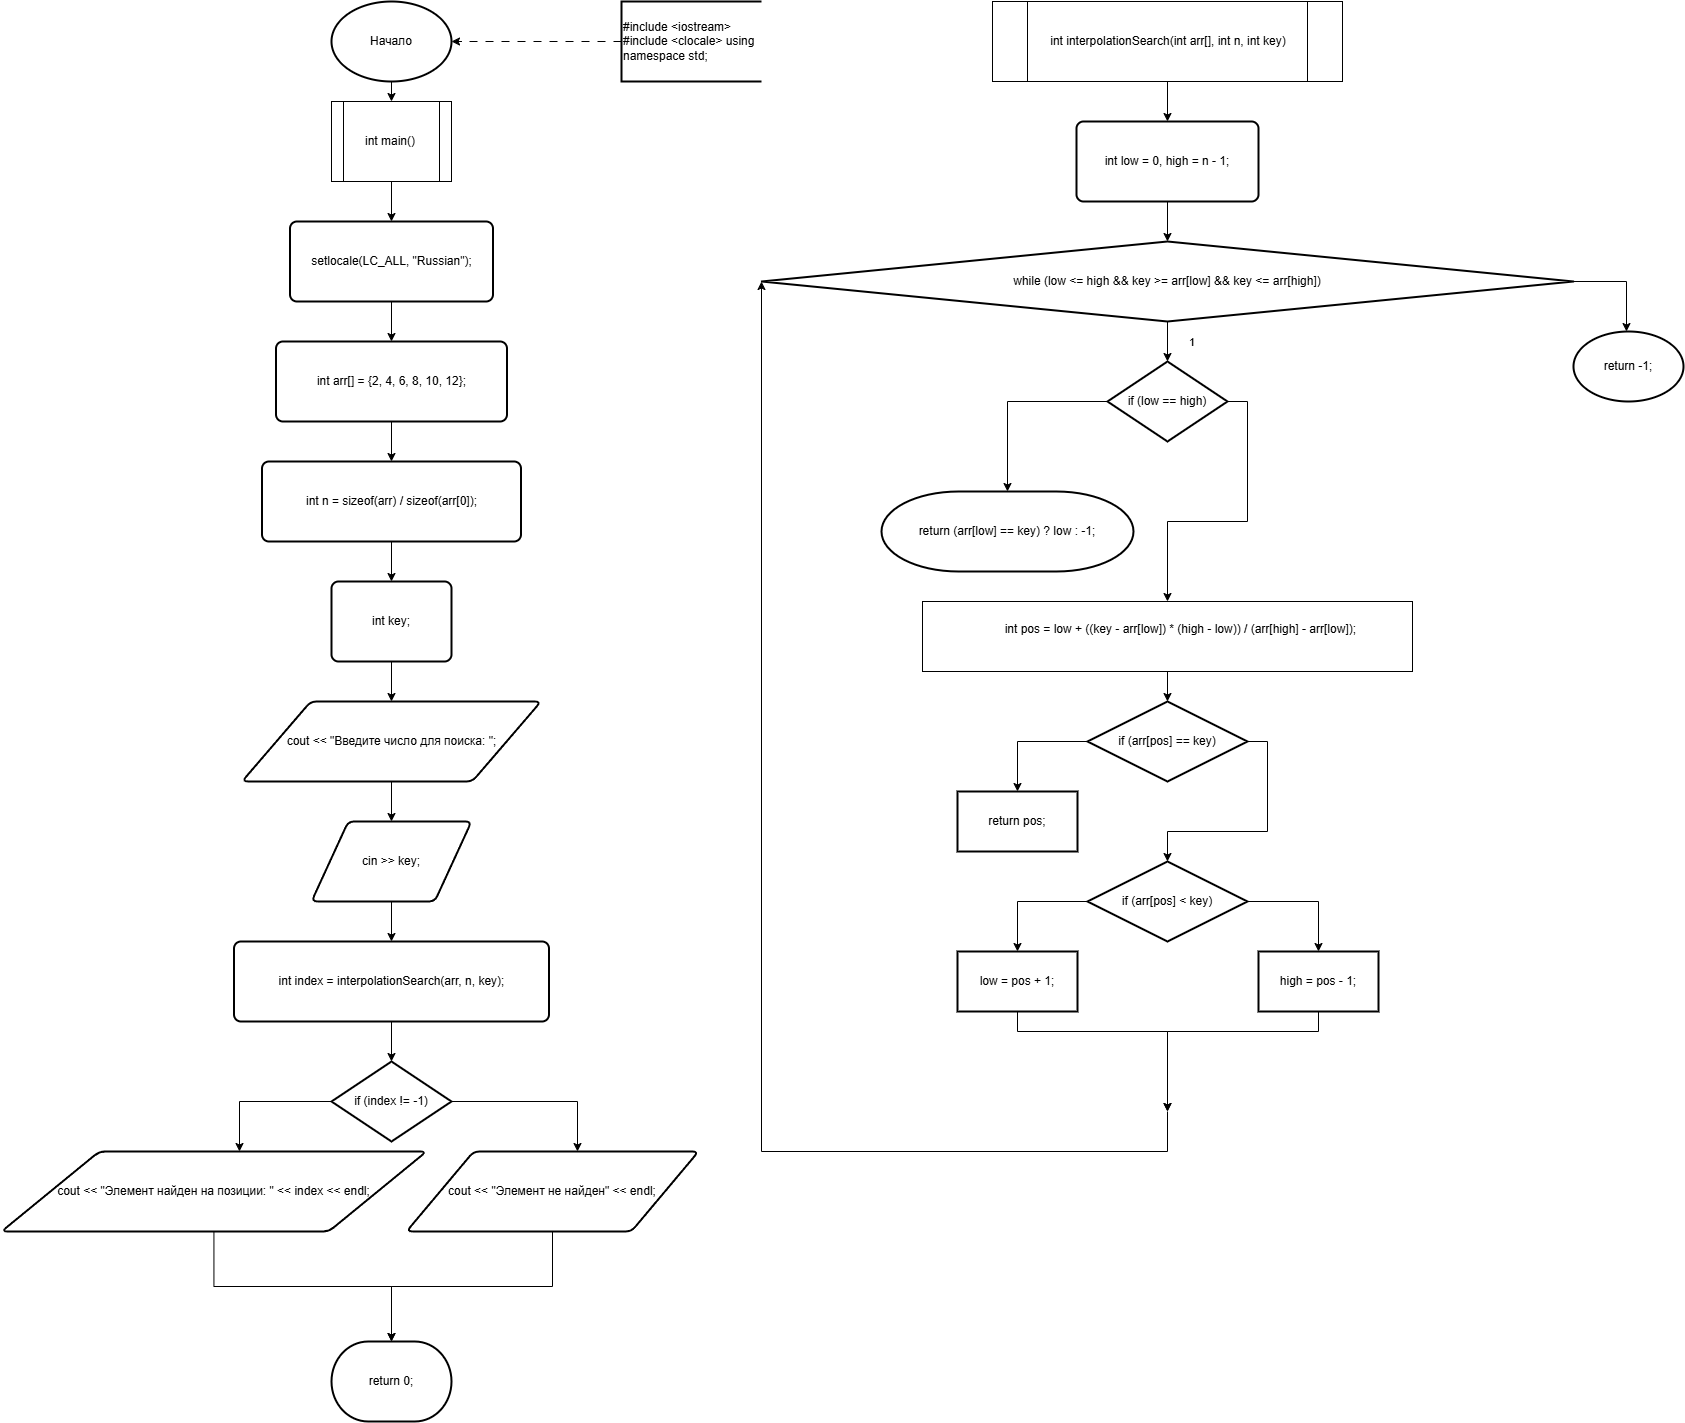

The diagram above was exported from draw.io. Its source (the exported page's mxGraphModel, read from the mxfile embedded in the PNG):
<mxGraphModel dx="4087" dy="1599" grid="1" gridSize="10" guides="1" tooltips="1" connect="1" arrows="1" fold="1" page="1" pageScale="1" pageWidth="850" pageHeight="1100" math="0" shadow="0">
  <root>
    <mxCell id="0" />
    <mxCell id="1" parent="0" />
    <mxCell id="2022842986416" value="Начало" style="whiteSpace=wrap;rounded=0;dashed=0;strokeWidth=2;shape=mxgraph.flowchart.start_1;" parent="1" vertex="1">
      <mxGeometry x="40" y="50" width="120" height="80" as="geometry" />
    </mxCell>
    <mxCell id="2022842986560" value="#include &lt;iostream&gt; #include &lt;clocale&gt; using namespace std;" style="whiteSpace=wrap;rounded=0;dashed=0;strokeWidth=2;shape=mxgraph.flowchart.annotation_1;align=left;pointerEvents=1;" parent="1" vertex="1">
      <mxGeometry x="330" y="50" width="140" height="80" as="geometry" />
    </mxCell>
    <mxCell id="2022842986704" style="edgeStyle=orthogonalEdgeStyle;orthogonalLoop=1;dashed=1;dashPattern=8 8;rounded=0;jettySize=auto;entryX=1;entryY=0.5;entryDx=0;entryDy=0;exitX=0;exitY=0.5;exitDx=0;exitDy=0;targetPerimeterSpacing=0;sourcePerimeterSpacing=0;" parent="1" source="2022842986560" target="2022842986416" edge="1">
      <mxGeometry relative="1" as="geometry" />
    </mxCell>
    <mxCell id="2022842986848" value="int main()" style="whiteSpace=wrap;rounded=0;dashed=0;inherit=default;shape=process;backgroundOutline=1;" parent="1" vertex="1">
      <mxGeometry x="40" y="150" width="120" height="80" as="geometry" />
    </mxCell>
    <mxCell id="2022842986992" style="edgeStyle=orthogonalEdgeStyle;orthogonalLoop=1;rounded=0;jettySize=auto;entryX=0.5;entryY=0;entryDx=0;entryDy=0;exitX=0.5;exitY=1;exitDx=0;exitDy=0;targetPerimeterSpacing=0;sourcePerimeterSpacing=0;" parent="1" source="2022842986416" target="2022842986848" edge="1">
      <mxGeometry relative="1" as="geometry" />
    </mxCell>
    <mxCell id="2022842987184" value="setlocale(LC_ALL, &quot;Russian&quot;);" style="whiteSpace=wrap;rounded=1;dashed=0;absoluteArcSize=1;arcSize=14;strokeWidth=2;" parent="1" vertex="1">
      <mxGeometry x="-1.5" y="270" width="203" height="80" as="geometry" />
    </mxCell>
    <mxCell id="2022842987328" value="int arr[] = {2, 4, 6, 8, 10, 12};" style="whiteSpace=wrap;rounded=1;dashed=0;absoluteArcSize=1;arcSize=14;strokeWidth=2;" parent="1" vertex="1">
      <mxGeometry x="-15.5" y="390" width="231" height="80" as="geometry" />
    </mxCell>
    <mxCell id="2022842987520" style="edgeStyle=orthogonalEdgeStyle;orthogonalLoop=1;rounded=0;jettySize=auto;entryX=0.5;entryY=0;entryDx=0;entryDy=0;exitX=0.5;exitY=1;exitDx=0;exitDy=0;targetPerimeterSpacing=0;sourcePerimeterSpacing=0;" parent="1" source="2022842987184" target="2022842987328" edge="1">
      <mxGeometry relative="1" as="geometry" />
    </mxCell>
    <mxCell id="2022842987472" value="int n = sizeof(arr) / sizeof(arr[0]);" style="whiteSpace=wrap;rounded=1;dashed=0;absoluteArcSize=1;arcSize=14;strokeWidth=2;" parent="1" vertex="1">
      <mxGeometry x="-29.5" y="510" width="259" height="80" as="geometry" />
    </mxCell>
    <mxCell id="2022842987808" style="edgeStyle=orthogonalEdgeStyle;orthogonalLoop=1;rounded=0;jettySize=auto;entryX=0.5;entryY=0;entryDx=0;entryDy=0;exitX=0.5;exitY=1;exitDx=0;exitDy=0;targetPerimeterSpacing=0;sourcePerimeterSpacing=0;" parent="1" source="2022842987328" target="2022842987472" edge="1">
      <mxGeometry relative="1" as="geometry" />
    </mxCell>
    <mxCell id="2022842987760" value="int key;" style="whiteSpace=wrap;rounded=1;dashed=0;absoluteArcSize=1;arcSize=14;strokeWidth=2;" parent="1" vertex="1">
      <mxGeometry x="40" y="630" width="120" height="80" as="geometry" />
    </mxCell>
    <mxCell id="2022842988096" style="edgeStyle=orthogonalEdgeStyle;orthogonalLoop=1;rounded=0;jettySize=auto;entryX=0.5;entryY=0;entryDx=0;entryDy=0;exitX=0.5;exitY=1;exitDx=0;exitDy=0;targetPerimeterSpacing=0;sourcePerimeterSpacing=0;" parent="1" source="2022842987472" target="2022842987760" edge="1">
      <mxGeometry relative="1" as="geometry" />
    </mxCell>
    <mxCell id="2022842988048" value="cout &lt;&lt; &quot;Введите число для поиска: &quot;;" style="whiteSpace=wrap;rounded=1;dashed=0;shape=parallelogram;strokeWidth=2;perimter=parallelogramPerimeter;arcSize=12;size=0.23;" parent="1" vertex="1">
      <mxGeometry x="-49.5" y="750" width="299" height="80" as="geometry" />
    </mxCell>
    <mxCell id="2022842988384" style="edgeStyle=orthogonalEdgeStyle;orthogonalLoop=1;rounded=0;jettySize=auto;entryX=0.5;entryY=0;entryDx=0;entryDy=0;exitX=0.5;exitY=1;exitDx=0;exitDy=0;targetPerimeterSpacing=0;sourcePerimeterSpacing=0;" parent="1" source="2022842987760" target="2022842988048" edge="1">
      <mxGeometry relative="1" as="geometry" />
    </mxCell>
    <mxCell id="2022842988336" value="cin &gt;&gt; key;" style="whiteSpace=wrap;rounded=1;dashed=0;shape=parallelogram;strokeWidth=2;perimter=parallelogramPerimeter;arcSize=12;size=0.23;" parent="1" vertex="1">
      <mxGeometry x="20" y="870" width="160" height="80" as="geometry" />
    </mxCell>
    <mxCell id="2022842988672" style="edgeStyle=orthogonalEdgeStyle;orthogonalLoop=1;rounded=0;jettySize=auto;entryX=0.5;entryY=0;entryDx=0;entryDy=0;exitX=0.5;exitY=1;exitDx=0;exitDy=0;targetPerimeterSpacing=0;sourcePerimeterSpacing=0;" parent="1" source="2022842988048" target="2022842988336" edge="1">
      <mxGeometry relative="1" as="geometry" />
    </mxCell>
    <mxCell id="2022842988624" value="int index = interpolationSearch(arr, n, key);" style="whiteSpace=wrap;rounded=1;dashed=0;absoluteArcSize=1;arcSize=14;strokeWidth=2;" parent="1" vertex="1">
      <mxGeometry x="-57.5" y="990" width="315" height="80" as="geometry" />
    </mxCell>
    <mxCell id="2022842988960" style="edgeStyle=orthogonalEdgeStyle;orthogonalLoop=1;rounded=0;jettySize=auto;entryX=0.5;entryY=0;entryDx=0;entryDy=0;exitX=0.5;exitY=1;exitDx=0;exitDy=0;targetPerimeterSpacing=0;sourcePerimeterSpacing=0;" parent="1" source="2022842988336" target="2022842988624" edge="1">
      <mxGeometry relative="1" as="geometry" />
    </mxCell>
    <mxCell id="JBn-whx2LEmHDWDcDss8-2022843172993" style="edgeStyle=orthogonalEdgeStyle;rounded=0;orthogonalLoop=1;jettySize=auto;html=1;" edge="1" parent="1" source="2022842988912" target="2022842989488">
      <mxGeometry relative="1" as="geometry">
        <Array as="points">
          <mxPoint x="-52" y="1150" />
        </Array>
      </mxGeometry>
    </mxCell>
    <mxCell id="JBn-whx2LEmHDWDcDss8-2022843172994" style="edgeStyle=orthogonalEdgeStyle;rounded=0;orthogonalLoop=1;jettySize=auto;html=1;" edge="1" parent="1" source="2022842988912" target="2022842990208">
      <mxGeometry relative="1" as="geometry">
        <Array as="points">
          <mxPoint x="286" y="1150" />
        </Array>
      </mxGeometry>
    </mxCell>
    <mxCell id="2022842988912" value="if (index != -1)" style="whiteSpace=wrap;rounded=0;dashed=0;strokeWidth=2;shape=mxgraph.flowchart.decision;" parent="1" vertex="1">
      <mxGeometry x="40" y="1110" width="120" height="80" as="geometry" />
    </mxCell>
    <mxCell id="2022842989536" style="edgeStyle=orthogonalEdgeStyle;orthogonalLoop=1;rounded=0;jettySize=auto;entryX=0.5;entryY=0;entryDx=0;entryDy=0;exitX=0.5;exitY=1;exitDx=0;exitDy=0;targetPerimeterSpacing=0;sourcePerimeterSpacing=0;" parent="1" source="2022842988624" target="2022842988912" edge="1">
      <mxGeometry relative="1" as="geometry" />
    </mxCell>
    <mxCell id="JBn-whx2LEmHDWDcDss8-2022843172992" style="edgeStyle=orthogonalEdgeStyle;rounded=0;orthogonalLoop=1;jettySize=auto;html=1;" edge="1" parent="1" source="2022842989488" target="2022842990496">
      <mxGeometry relative="1" as="geometry" />
    </mxCell>
    <mxCell id="2022842989488" value="cout &lt;&lt; &quot;Элемент найден на позиции: &quot; &lt;&lt; index &lt;&lt; endl;" style="whiteSpace=wrap;rounded=1;dashed=0;shape=parallelogram;strokeWidth=2;perimter=parallelogramPerimeter;arcSize=12;size=0.23;" parent="1" vertex="1">
      <mxGeometry x="-290" y="1200" width="425" height="80" as="geometry" />
    </mxCell>
    <mxCell id="2022842990208" value="cout &lt;&lt; &quot;Элемент не найден&quot; &lt;&lt; endl;" style="whiteSpace=wrap;rounded=1;dashed=0;shape=parallelogram;strokeWidth=2;perimter=parallelogramPerimeter;arcSize=12;size=0.23;" parent="1" vertex="1">
      <mxGeometry x="115" y="1200" width="292" height="80" as="geometry" />
    </mxCell>
    <mxCell id="2022842990496" value="return 0;" style="whiteSpace=wrap;rounded=0;dashed=0;strokeWidth=2;shape=mxgraph.flowchart.terminator;" parent="1" vertex="1">
      <mxGeometry x="40" y="1390" width="120" height="80" as="geometry" />
    </mxCell>
    <mxCell id="2022843171120" style="edgeStyle=orthogonalEdgeStyle;orthogonalLoop=1;rounded=0;jettySize=auto;entryX=0.5;entryY=0;entryDx=0;entryDy=0;exitX=0.5;exitY=1;exitDx=0;exitDy=0;targetPerimeterSpacing=0;sourcePerimeterSpacing=0;" parent="1" source="2022842990208" target="2022842990496" edge="1">
      <mxGeometry relative="1" as="geometry" />
    </mxCell>
    <mxCell id="2022842987136" style="edgeStyle=orthogonalEdgeStyle;orthogonalLoop=1;rounded=0;jettySize=auto;entryX=0.5;entryY=0;entryDx=0;entryDy=0;exitX=0.5;exitY=1;exitDx=0;exitDy=0;targetPerimeterSpacing=0;sourcePerimeterSpacing=0;" parent="1" source="2022842986848" target="2022842987184" edge="1">
      <mxGeometry relative="1" as="geometry" />
    </mxCell>
    <mxCell id="2022843171312" value="int interpolationSearch(int arr[], int n, int key)" style="whiteSpace=wrap;rounded=0;dashed=0;inherit=default;shape=process;backgroundOutline=1;" parent="1" vertex="1">
      <mxGeometry x="701" y="50" width="350" height="80" as="geometry" />
    </mxCell>
    <mxCell id="2022843171504" value="int low = 0, high = n - 1;" style="whiteSpace=wrap;rounded=1;dashed=0;absoluteArcSize=1;arcSize=14;strokeWidth=2;" parent="1" vertex="1">
      <mxGeometry x="785" y="170" width="182" height="80" as="geometry" />
    </mxCell>
    <mxCell id="JBn-whx2LEmHDWDcDss8-2022843173018" value="" style="edgeStyle=orthogonalEdgeStyle;rounded=0;orthogonalLoop=1;jettySize=auto;html=1;" edge="1" parent="1" source="2022843171648" target="JBn-whx2LEmHDWDcDss8-2022843173017">
      <mxGeometry relative="1" as="geometry">
        <Array as="points">
          <mxPoint x="1335" y="330" />
        </Array>
      </mxGeometry>
    </mxCell>
    <mxCell id="2022843171648" value="while (low &lt;= high &amp;&amp; key &gt;= arr[low] &amp;&amp; key &lt;= arr[high])" style="whiteSpace=wrap;rounded=0;dashed=0;strokeWidth=2;shape=mxgraph.flowchart.decision;" parent="1" vertex="1">
      <mxGeometry x="470" y="290" width="812" height="80" as="geometry" />
    </mxCell>
    <mxCell id="JBn-whx2LEmHDWDcDss8-2022843172998" style="edgeStyle=orthogonalEdgeStyle;rounded=0;orthogonalLoop=1;jettySize=auto;html=1;" edge="1" parent="1" source="2022843171840" target="JBn-whx2LEmHDWDcDss8-2022843172997">
      <mxGeometry relative="1" as="geometry">
        <Array as="points">
          <mxPoint x="956" y="450" />
          <mxPoint x="956" y="570" />
          <mxPoint x="876" y="570" />
        </Array>
      </mxGeometry>
    </mxCell>
    <mxCell id="2022843171840" value="if (low == high)" style="whiteSpace=wrap;rounded=0;dashed=0;strokeWidth=2;shape=mxgraph.flowchart.decision;" parent="1" vertex="1">
      <mxGeometry x="816" y="410" width="120" height="80" as="geometry" />
    </mxCell>
    <mxCell id="2022843172032" value="return (arr[low] == key) ? low : -1;" style="whiteSpace=wrap;rounded=0;dashed=0;strokeWidth=2;shape=mxgraph.flowchart.terminator;" parent="1" vertex="1">
      <mxGeometry x="590" y="540" width="252" height="80" as="geometry" />
    </mxCell>
    <mxCell id="2022843171792" value="1" style="edgeStyle=orthogonalEdgeStyle;orthogonalLoop=1;rounded=0;jettySize=auto;entryX=0.5;entryY=0;entryDx=0;entryDy=0;exitX=0.5;exitY=1;exitDx=0;exitDy=0;targetPerimeterSpacing=30;sourcePerimeterSpacing=30;" parent="1" source="2022843171648" target="2022843171840" edge="1">
      <mxGeometry y="25" relative="1" as="geometry" />
    </mxCell>
    <mxCell id="2022843172704" style="edgeStyle=orthogonalEdgeStyle;orthogonalLoop=1;rounded=0;jettySize=auto;entryX=0.5;entryY=0;entryDx=0;entryDy=0;exitX=0.5;exitY=1;exitDx=0;exitDy=0;targetPerimeterSpacing=0;sourcePerimeterSpacing=0;" parent="1" source="2022843171504" target="2022843171648" edge="1">
      <mxGeometry relative="1" as="geometry" />
    </mxCell>
    <mxCell id="2022843171456" style="edgeStyle=orthogonalEdgeStyle;orthogonalLoop=1;rounded=0;jettySize=auto;entryX=0.5;entryY=0;entryDx=0;entryDy=0;exitX=0.5;exitY=1;exitDx=0;exitDy=0;targetPerimeterSpacing=0;sourcePerimeterSpacing=0;" parent="1" source="2022843171312" target="2022843171504" edge="1">
      <mxGeometry relative="1" as="geometry" />
    </mxCell>
    <mxCell id="JBn-whx2LEmHDWDcDss8-2022843172997" value="&lt;div&gt;&amp;nbsp; &amp;nbsp; &amp;nbsp; &amp;nbsp; int pos = low + ((key - arr[low]) * (high - low)) / (arr[high] - arr[low]);&lt;/div&gt;&lt;div&gt;&lt;br&gt;&lt;/div&gt;" style="rounded=0;whiteSpace=wrap;html=1;" vertex="1" parent="1">
      <mxGeometry x="631" y="650" width="490" height="70" as="geometry" />
    </mxCell>
    <mxCell id="JBn-whx2LEmHDWDcDss8-2022843173003" value="" style="edgeStyle=orthogonalEdgeStyle;rounded=0;orthogonalLoop=1;jettySize=auto;html=1;" edge="1" parent="1" source="JBn-whx2LEmHDWDcDss8-2022843172999" target="JBn-whx2LEmHDWDcDss8-2022843173002">
      <mxGeometry relative="1" as="geometry" />
    </mxCell>
    <mxCell id="JBn-whx2LEmHDWDcDss8-2022843172999" value="if (arr[pos] == key)" style="whiteSpace=wrap;rounded=0;dashed=0;strokeWidth=2;shape=mxgraph.flowchart.decision;" vertex="1" parent="1">
      <mxGeometry x="796" y="750" width="160" height="80" as="geometry" />
    </mxCell>
    <mxCell id="JBn-whx2LEmHDWDcDss8-2022843173000" style="edgeStyle=orthogonalEdgeStyle;rounded=0;orthogonalLoop=1;jettySize=auto;html=1;entryX=0.5;entryY=0;entryDx=0;entryDy=0;entryPerimeter=0;" edge="1" parent="1" source="JBn-whx2LEmHDWDcDss8-2022843172997" target="JBn-whx2LEmHDWDcDss8-2022843172999">
      <mxGeometry relative="1" as="geometry" />
    </mxCell>
    <mxCell id="JBn-whx2LEmHDWDcDss8-2022843173002" value="return pos;" style="whiteSpace=wrap;html=1;rounded=0;dashed=0;strokeWidth=2;" vertex="1" parent="1">
      <mxGeometry x="666" y="840" width="120" height="60" as="geometry" />
    </mxCell>
    <mxCell id="JBn-whx2LEmHDWDcDss8-2022843173009" value="" style="edgeStyle=orthogonalEdgeStyle;rounded=0;orthogonalLoop=1;jettySize=auto;html=1;" edge="1" parent="1" source="JBn-whx2LEmHDWDcDss8-2022843173004" target="JBn-whx2LEmHDWDcDss8-2022843173008">
      <mxGeometry relative="1" as="geometry" />
    </mxCell>
    <mxCell id="JBn-whx2LEmHDWDcDss8-2022843173012" value="" style="edgeStyle=orthogonalEdgeStyle;rounded=0;orthogonalLoop=1;jettySize=auto;html=1;" edge="1" parent="1" source="JBn-whx2LEmHDWDcDss8-2022843173004" target="JBn-whx2LEmHDWDcDss8-2022843173011">
      <mxGeometry relative="1" as="geometry" />
    </mxCell>
    <mxCell id="JBn-whx2LEmHDWDcDss8-2022843173004" value="if (arr[pos] &lt; key)" style="whiteSpace=wrap;rounded=0;dashed=0;strokeWidth=2;shape=mxgraph.flowchart.decision;" vertex="1" parent="1">
      <mxGeometry x="796" y="910" width="160" height="80" as="geometry" />
    </mxCell>
    <mxCell id="JBn-whx2LEmHDWDcDss8-2022843173006" style="edgeStyle=orthogonalEdgeStyle;rounded=0;orthogonalLoop=1;jettySize=auto;html=1;entryX=0.5;entryY=0;entryDx=0;entryDy=0;entryPerimeter=0;" edge="1" parent="1" source="JBn-whx2LEmHDWDcDss8-2022843172999" target="JBn-whx2LEmHDWDcDss8-2022843173004">
      <mxGeometry relative="1" as="geometry">
        <Array as="points">
          <mxPoint x="976" y="790" />
          <mxPoint x="976" y="880" />
          <mxPoint x="876" y="880" />
        </Array>
      </mxGeometry>
    </mxCell>
    <mxCell id="JBn-whx2LEmHDWDcDss8-2022843173008" value="low = pos + 1;" style="whiteSpace=wrap;html=1;rounded=0;dashed=0;strokeWidth=2;" vertex="1" parent="1">
      <mxGeometry x="666" y="1000" width="120" height="60" as="geometry" />
    </mxCell>
    <mxCell id="JBn-whx2LEmHDWDcDss8-2022843173013" style="edgeStyle=orthogonalEdgeStyle;rounded=0;orthogonalLoop=1;jettySize=auto;html=1;" edge="1" parent="1" source="JBn-whx2LEmHDWDcDss8-2022843173011">
      <mxGeometry relative="1" as="geometry">
        <mxPoint x="876" y="1160" as="targetPoint" />
        <Array as="points">
          <mxPoint x="1027" y="1080" />
          <mxPoint x="876" y="1080" />
        </Array>
      </mxGeometry>
    </mxCell>
    <mxCell id="JBn-whx2LEmHDWDcDss8-2022843173011" value="high = pos - 1;" style="whiteSpace=wrap;html=1;rounded=0;dashed=0;strokeWidth=2;" vertex="1" parent="1">
      <mxGeometry x="967" y="1000" width="120" height="60" as="geometry" />
    </mxCell>
    <mxCell id="JBn-whx2LEmHDWDcDss8-2022843173014" style="edgeStyle=orthogonalEdgeStyle;rounded=0;orthogonalLoop=1;jettySize=auto;html=1;" edge="1" parent="1" source="JBn-whx2LEmHDWDcDss8-2022843173008">
      <mxGeometry relative="1" as="geometry">
        <mxPoint x="876" y="1160" as="targetPoint" />
        <Array as="points">
          <mxPoint x="726" y="1080" />
          <mxPoint x="876" y="1080" />
        </Array>
      </mxGeometry>
    </mxCell>
    <mxCell id="JBn-whx2LEmHDWDcDss8-2022843173015" style="edgeStyle=orthogonalEdgeStyle;rounded=0;orthogonalLoop=1;jettySize=auto;html=1;entryX=0;entryY=0.5;entryDx=0;entryDy=0;entryPerimeter=0;" edge="1" parent="1" target="2022843171648">
      <mxGeometry relative="1" as="geometry">
        <mxPoint x="876" y="1160" as="sourcePoint" />
        <mxPoint x="967" y="1370" as="targetPoint" />
        <Array as="points">
          <mxPoint x="876" y="1200" />
          <mxPoint x="470" y="1200" />
        </Array>
      </mxGeometry>
    </mxCell>
    <mxCell id="JBn-whx2LEmHDWDcDss8-2022843173017" value="return -1;" style="ellipse;whiteSpace=wrap;html=1;rounded=0;dashed=0;strokeWidth=2;" vertex="1" parent="1">
      <mxGeometry x="1282" y="380" width="110" height="70" as="geometry" />
    </mxCell>
    <mxCell id="JBn-whx2LEmHDWDcDss8-2022843173019" style="edgeStyle=orthogonalEdgeStyle;rounded=0;orthogonalLoop=1;jettySize=auto;html=1;entryX=0.5;entryY=0;entryDx=0;entryDy=0;entryPerimeter=0;" edge="1" parent="1" source="2022843171840" target="2022843172032">
      <mxGeometry relative="1" as="geometry">
        <Array as="points">
          <mxPoint x="716" y="450" />
        </Array>
      </mxGeometry>
    </mxCell>
  </root>
</mxGraphModel>